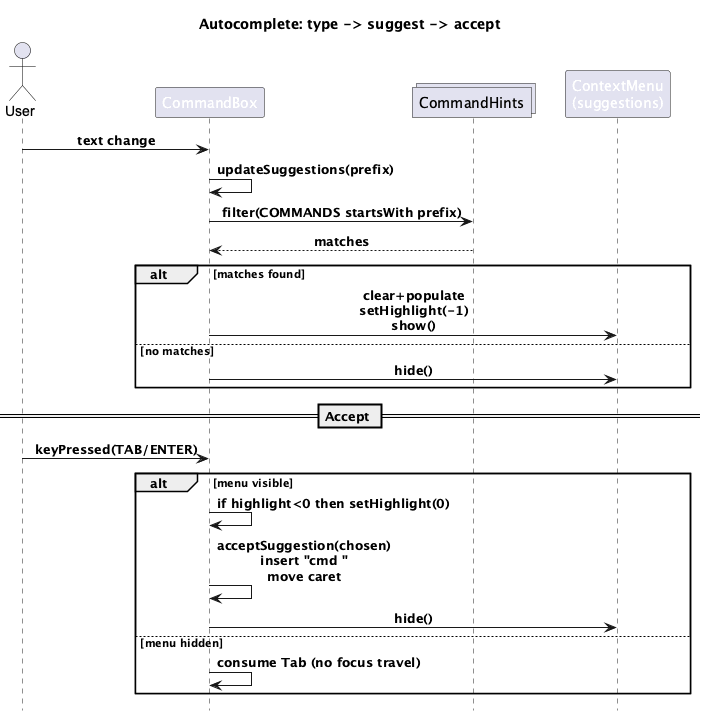

The diagram above was rendered by PlantUML. Its source (embedded in the PNG):
@startuml
!include style.puml
title Autocomplete: type -> suggest -> accept

actor User
participant CommandBox
collections "CommandHints" as Hints
participant "ContextMenu\n(suggestions)" as Menu

User -> CommandBox : text change
CommandBox -> CommandBox : updateSuggestions(prefix)
CommandBox -> Hints : filter(COMMANDS startsWith prefix)
Hints --> CommandBox : matches
alt matches found
  CommandBox -> Menu : clear+populate\nsetHighlight(-1)\nshow()
else no matches
  CommandBox -> Menu : hide()
end

== Accept ==
User -> CommandBox : keyPressed(TAB/ENTER)
alt menu visible
  CommandBox -> CommandBox : if highlight<0 then setHighlight(0)
  CommandBox -> CommandBox : acceptSuggestion(chosen)\ninsert "cmd "\nmove caret
  CommandBox -> Menu : hide()
else menu hidden
  CommandBox -> CommandBox : consume Tab (no focus travel)
end
@enduml